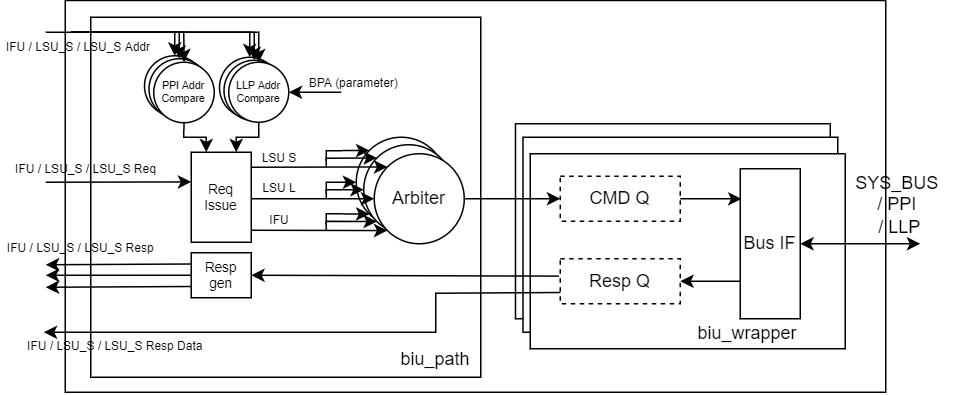

The diagram above was exported from draw.io. Its source (the exported page's mxGraphModel, read from the mxfile embedded in the PNG):
<mxGraphModel dx="918" dy="721" grid="1" gridSize="10" guides="1" tooltips="1" connect="1" arrows="1" fold="1" page="1" pageScale="1" pageWidth="827" pageHeight="1169" math="0" shadow="0">
  <root>
    <mxCell id="0" />
    <mxCell id="1" parent="0" />
    <mxCell id="LocSDlcidwqlAU-R6P9H-44" value="" style="rounded=0;whiteSpace=wrap;html=1;fontSize=16;strokeWidth=1;" parent="1" vertex="1">
      <mxGeometry x="173" y="418.84" width="547" height="261.16" as="geometry" />
    </mxCell>
    <mxCell id="CPLSgLEpl3IhxJT_DTji-59" value="" style="rounded=0;whiteSpace=wrap;html=1;fontSize=16;strokeWidth=1;" vertex="1" parent="1">
      <mxGeometry x="190" y="430" width="260" height="240" as="geometry" />
    </mxCell>
    <mxCell id="CPLSgLEpl3IhxJT_DTji-53" value="" style="rounded=0;whiteSpace=wrap;html=1;fontSize=16;strokeWidth=1;" vertex="1" parent="1">
      <mxGeometry x="473.16" y="501" width="209.84" height="130" as="geometry" />
    </mxCell>
    <mxCell id="CPLSgLEpl3IhxJT_DTji-52" value="" style="rounded=0;whiteSpace=wrap;html=1;fontSize=16;strokeWidth=1;" vertex="1" parent="1">
      <mxGeometry x="478.16" y="510" width="209.84" height="130" as="geometry" />
    </mxCell>
    <mxCell id="CPLSgLEpl3IhxJT_DTji-33" value="" style="ellipse;whiteSpace=wrap;html=1;aspect=fixed;fontSize=7;" vertex="1" parent="1">
      <mxGeometry x="275.84000000000003" y="456.68000000000006" width="40.32" height="40.32" as="geometry" />
    </mxCell>
    <mxCell id="CPLSgLEpl3IhxJT_DTji-34" value="" style="ellipse;whiteSpace=wrap;html=1;aspect=fixed;fontSize=7;" vertex="1" parent="1">
      <mxGeometry x="278.84000000000003" y="458.68000000000006" width="40.32" height="40.32" as="geometry" />
    </mxCell>
    <mxCell id="CPLSgLEpl3IhxJT_DTji-32" value="" style="ellipse;whiteSpace=wrap;html=1;aspect=fixed;fontSize=7;" vertex="1" parent="1">
      <mxGeometry x="225.84" y="455.68000000000006" width="40.32" height="40.32" as="geometry" />
    </mxCell>
    <mxCell id="CPLSgLEpl3IhxJT_DTji-31" value="" style="ellipse;whiteSpace=wrap;html=1;aspect=fixed;fontSize=7;" vertex="1" parent="1">
      <mxGeometry x="228.84" y="457.68000000000006" width="40.32" height="40.32" as="geometry" />
    </mxCell>
    <mxCell id="CPLSgLEpl3IhxJT_DTji-9" value="LSU L" style="text;html=1;strokeColor=none;fillColor=none;align=center;verticalAlign=middle;whiteSpace=wrap;rounded=0;fontSize=8;" vertex="1" parent="1">
      <mxGeometry x="301" y="534" width="30" height="20" as="geometry" />
    </mxCell>
    <mxCell id="CPLSgLEpl3IhxJT_DTji-5" value="" style="ellipse;whiteSpace=wrap;html=1;aspect=fixed;" vertex="1" parent="1">
      <mxGeometry x="367" y="510" width="60" height="60" as="geometry" />
    </mxCell>
    <mxCell id="CPLSgLEpl3IhxJT_DTji-15" value="" style="ellipse;whiteSpace=wrap;html=1;aspect=fixed;" vertex="1" parent="1">
      <mxGeometry x="372" y="515" width="60" height="60" as="geometry" />
    </mxCell>
    <mxCell id="CPLSgLEpl3IhxJT_DTji-16" value="" style="ellipse;whiteSpace=wrap;html=1;aspect=fixed;" vertex="1" parent="1">
      <mxGeometry x="379" y="521" width="60" height="60" as="geometry" />
    </mxCell>
    <mxCell id="LocSDlcidwqlAU-R6P9H-15" value="" style="rounded=0;whiteSpace=wrap;html=1;strokeWidth=1;" parent="1" vertex="1">
      <mxGeometry x="483" y="521" width="210" height="130" as="geometry" />
    </mxCell>
    <mxCell id="LocSDlcidwqlAU-R6P9H-21" value="" style="rounded=0;whiteSpace=wrap;html=1;dashed=1;" parent="1" vertex="1">
      <mxGeometry x="503" y="591" width="80" height="30" as="geometry" />
    </mxCell>
    <mxCell id="LocSDlcidwqlAU-R6P9H-1" value="" style="rounded=0;whiteSpace=wrap;html=1;" parent="1" vertex="1">
      <mxGeometry x="257" y="520" width="40" height="60" as="geometry" />
    </mxCell>
    <mxCell id="LocSDlcidwqlAU-R6P9H-5" value="" style="rounded=0;whiteSpace=wrap;html=1;dashed=1;" parent="1" vertex="1">
      <mxGeometry x="503" y="536" width="80" height="30" as="geometry" />
    </mxCell>
    <mxCell id="LocSDlcidwqlAU-R6P9H-6" value="Resp Q" style="text;html=1;strokeColor=none;fillColor=none;align=center;verticalAlign=middle;whiteSpace=wrap;rounded=0;dashed=1;" parent="1" vertex="1">
      <mxGeometry x="503" y="591" width="80" height="30" as="geometry" />
    </mxCell>
    <mxCell id="LocSDlcidwqlAU-R6P9H-7" value="" style="rounded=0;whiteSpace=wrap;html=1;" parent="1" vertex="1">
      <mxGeometry x="623" y="531" width="40" height="100" as="geometry" />
    </mxCell>
    <mxCell id="LocSDlcidwqlAU-R6P9H-8" value="Bus IF" style="text;html=1;strokeColor=none;fillColor=none;align=center;verticalAlign=middle;whiteSpace=wrap;rounded=0;" parent="1" vertex="1">
      <mxGeometry x="623" y="561" width="40" height="40" as="geometry" />
    </mxCell>
    <mxCell id="LocSDlcidwqlAU-R6P9H-16" value="biu_wrapper" style="text;html=1;strokeColor=none;fillColor=none;align=center;verticalAlign=middle;whiteSpace=wrap;rounded=0;" parent="1" vertex="1">
      <mxGeometry x="563" y="631" width="130" height="20" as="geometry" />
    </mxCell>
    <mxCell id="LocSDlcidwqlAU-R6P9H-18" value="CMD Q" style="text;html=1;strokeColor=none;fillColor=none;align=center;verticalAlign=middle;whiteSpace=wrap;rounded=0;dashed=1;" parent="1" vertex="1">
      <mxGeometry x="503" y="536" width="80" height="30" as="geometry" />
    </mxCell>
    <mxCell id="LocSDlcidwqlAU-R6P9H-22" value="" style="endArrow=classic;html=1;rounded=0;edgeStyle=orthogonalEdgeStyle;exitX=0;exitY=0.75;exitDx=0;exitDy=0;" parent="1" source="LocSDlcidwqlAU-R6P9H-7" edge="1">
      <mxGeometry width="50" height="50" relative="1" as="geometry">
        <mxPoint x="453" y="671.0000000000001" as="sourcePoint" />
        <mxPoint x="583" y="606" as="targetPoint" />
      </mxGeometry>
    </mxCell>
    <mxCell id="LocSDlcidwqlAU-R6P9H-23" value="" style="endArrow=classic;html=1;rounded=0;edgeStyle=orthogonalEdgeStyle;exitX=1;exitY=0.5;exitDx=0;exitDy=0;entryX=0.021;entryY=0.201;entryDx=0;entryDy=0;entryPerimeter=0;" parent="1" source="LocSDlcidwqlAU-R6P9H-18" target="LocSDlcidwqlAU-R6P9H-7" edge="1">
      <mxGeometry width="50" height="50" relative="1" as="geometry">
        <mxPoint x="593" y="651.0000000000001" as="sourcePoint" />
        <mxPoint x="633" y="651.0000000000001" as="targetPoint" />
        <Array as="points" />
      </mxGeometry>
    </mxCell>
    <mxCell id="LocSDlcidwqlAU-R6P9H-47" value="" style="endArrow=classic;startArrow=classic;html=1;rounded=0;fontSize=16;edgeStyle=orthogonalEdgeStyle;exitX=1;exitY=0.5;exitDx=0;exitDy=0;" parent="1" source="LocSDlcidwqlAU-R6P9H-8" edge="1">
      <mxGeometry width="50" height="50" relative="1" as="geometry">
        <mxPoint x="443" y="721" as="sourcePoint" />
        <mxPoint x="743" y="581" as="targetPoint" />
      </mxGeometry>
    </mxCell>
    <mxCell id="LocSDlcidwqlAU-R6P9H-50" value="SYS_BUS &lt;br&gt;/ PPI &lt;br&gt;/ LLP" style="text;html=1;strokeColor=none;fillColor=none;align=center;verticalAlign=middle;whiteSpace=wrap;rounded=0;" parent="1" vertex="1">
      <mxGeometry x="683" y="529" width="93" height="51" as="geometry" />
    </mxCell>
    <mxCell id="LocSDlcidwqlAU-R6P9H-53" value="&lt;font style=&quot;font-size: 8px&quot;&gt;IFU / LSU_S / LSU_S Req&lt;/font&gt;" style="text;html=1;strokeColor=none;fillColor=none;align=center;verticalAlign=middle;whiteSpace=wrap;rounded=0;" parent="1" vertex="1">
      <mxGeometry x="137" y="522" width="100" height="15" as="geometry" />
    </mxCell>
    <mxCell id="CPLSgLEpl3IhxJT_DTji-6" value="Arbiter" style="text;html=1;strokeColor=none;fillColor=none;align=center;verticalAlign=middle;whiteSpace=wrap;rounded=0;" vertex="1" parent="1">
      <mxGeometry x="389" y="536" width="40" height="30" as="geometry" />
    </mxCell>
    <mxCell id="CPLSgLEpl3IhxJT_DTji-7" value="" style="endArrow=classic;html=1;rounded=0;edgeStyle=orthogonalEdgeStyle;entryX=0;entryY=0;entryDx=0;entryDy=0;" edge="1" parent="1" target="CPLSgLEpl3IhxJT_DTji-16">
      <mxGeometry width="50" height="50" relative="1" as="geometry">
        <mxPoint x="297" y="530" as="sourcePoint" />
        <mxPoint x="347.83999999999986" y="515.01" as="targetPoint" />
        <Array as="points">
          <mxPoint x="297" y="530" />
          <mxPoint x="376" y="530" />
        </Array>
      </mxGeometry>
    </mxCell>
    <mxCell id="CPLSgLEpl3IhxJT_DTji-8" value="LSU S" style="text;html=1;strokeColor=none;fillColor=none;align=center;verticalAlign=middle;whiteSpace=wrap;rounded=0;fontSize=8;" vertex="1" parent="1">
      <mxGeometry x="301" y="514" width="30" height="20" as="geometry" />
    </mxCell>
    <mxCell id="CPLSgLEpl3IhxJT_DTji-10" value="IFU" style="text;html=1;strokeColor=none;fillColor=none;align=center;verticalAlign=middle;whiteSpace=wrap;rounded=0;fontSize=8;" vertex="1" parent="1">
      <mxGeometry x="301" y="555" width="30" height="20" as="geometry" />
    </mxCell>
    <mxCell id="CPLSgLEpl3IhxJT_DTji-11" value="" style="endArrow=classic;html=1;rounded=0;edgeStyle=orthogonalEdgeStyle;entryX=0;entryY=0.5;entryDx=0;entryDy=0;" edge="1" parent="1" target="CPLSgLEpl3IhxJT_DTji-16">
      <mxGeometry width="50" height="50" relative="1" as="geometry">
        <mxPoint x="297" y="551" as="sourcePoint" />
        <mxPoint x="384.3223304703363" y="537.3223304703363" as="targetPoint" />
        <Array as="points">
          <mxPoint x="297" y="551" />
        </Array>
      </mxGeometry>
    </mxCell>
    <mxCell id="CPLSgLEpl3IhxJT_DTji-12" value="" style="endArrow=classic;html=1;rounded=0;edgeStyle=orthogonalEdgeStyle;entryX=0;entryY=1;entryDx=0;entryDy=0;" edge="1" parent="1" target="CPLSgLEpl3IhxJT_DTji-16">
      <mxGeometry width="50" height="50" relative="1" as="geometry">
        <mxPoint x="297" y="572" as="sourcePoint" />
        <mxPoint x="372" y="560" as="targetPoint" />
        <Array as="points">
          <mxPoint x="297" y="572" />
          <mxPoint x="332" y="572" />
        </Array>
      </mxGeometry>
    </mxCell>
    <mxCell id="CPLSgLEpl3IhxJT_DTji-13" value="" style="endArrow=classic;html=1;rounded=0;fontSize=8;exitX=1;exitY=0.5;exitDx=0;exitDy=0;entryX=0;entryY=0.5;entryDx=0;entryDy=0;" edge="1" parent="1" source="CPLSgLEpl3IhxJT_DTji-16" target="LocSDlcidwqlAU-R6P9H-18">
      <mxGeometry width="50" height="50" relative="1" as="geometry">
        <mxPoint x="463.32" y="445" as="sourcePoint" />
        <mxPoint x="477" y="551" as="targetPoint" />
      </mxGeometry>
    </mxCell>
    <mxCell id="CPLSgLEpl3IhxJT_DTji-17" value="" style="endArrow=classic;html=1;rounded=0;fontSize=8;entryX=0;entryY=0.5;entryDx=0;entryDy=0;" edge="1" parent="1" target="CPLSgLEpl3IhxJT_DTji-15">
      <mxGeometry width="50" height="50" relative="1" as="geometry">
        <mxPoint x="347" y="551" as="sourcePoint" />
        <mxPoint x="372.0000000000001" y="546" as="targetPoint" />
        <Array as="points">
          <mxPoint x="347" y="545" />
        </Array>
      </mxGeometry>
    </mxCell>
    <mxCell id="CPLSgLEpl3IhxJT_DTji-18" value="" style="endArrow=classic;html=1;rounded=0;fontSize=8;entryX=0;entryY=0.5;entryDx=0;entryDy=0;" edge="1" parent="1" target="CPLSgLEpl3IhxJT_DTji-5">
      <mxGeometry width="50" height="50" relative="1" as="geometry">
        <mxPoint x="346.99999999999994" y="547.5" as="sourcePoint" />
        <mxPoint x="371.9999999999991" y="542.5" as="targetPoint" />
        <Array as="points">
          <mxPoint x="347" y="540" />
        </Array>
      </mxGeometry>
    </mxCell>
    <mxCell id="CPLSgLEpl3IhxJT_DTji-19" value="" style="endArrow=classic;html=1;rounded=0;fontSize=8;entryX=0;entryY=1;entryDx=0;entryDy=0;" edge="1" parent="1" target="CPLSgLEpl3IhxJT_DTji-15">
      <mxGeometry width="50" height="50" relative="1" as="geometry">
        <mxPoint x="347" y="572" as="sourcePoint" />
        <mxPoint x="372.0000000000001" y="566" as="targetPoint" />
        <Array as="points">
          <mxPoint x="347" y="566" />
        </Array>
      </mxGeometry>
    </mxCell>
    <mxCell id="CPLSgLEpl3IhxJT_DTji-20" value="" style="endArrow=classic;html=1;rounded=0;fontSize=8;entryX=0;entryY=1;entryDx=0;entryDy=0;" edge="1" parent="1" target="CPLSgLEpl3IhxJT_DTji-5">
      <mxGeometry width="50" height="50" relative="1" as="geometry">
        <mxPoint x="346.99999999999994" y="568.5" as="sourcePoint" />
        <mxPoint x="367" y="561" as="targetPoint" />
        <Array as="points">
          <mxPoint x="347" y="561" />
        </Array>
      </mxGeometry>
    </mxCell>
    <mxCell id="CPLSgLEpl3IhxJT_DTji-21" value="" style="endArrow=classic;html=1;rounded=0;fontSize=8;entryX=0;entryY=0;entryDx=0;entryDy=0;" edge="1" parent="1" target="CPLSgLEpl3IhxJT_DTji-15">
      <mxGeometry width="50" height="50" relative="1" as="geometry">
        <mxPoint x="347" y="530" as="sourcePoint" />
        <mxPoint x="379.0000000000001" y="523.5" as="targetPoint" />
        <Array as="points">
          <mxPoint x="347" y="524" />
        </Array>
      </mxGeometry>
    </mxCell>
    <mxCell id="CPLSgLEpl3IhxJT_DTji-22" value="" style="endArrow=classic;html=1;rounded=0;fontSize=8;entryX=0;entryY=0;entryDx=0;entryDy=0;" edge="1" parent="1" target="CPLSgLEpl3IhxJT_DTji-5">
      <mxGeometry width="50" height="50" relative="1" as="geometry">
        <mxPoint x="347" y="526" as="sourcePoint" />
        <mxPoint x="374.0000000000001" y="518.5" as="targetPoint" />
        <Array as="points">
          <mxPoint x="347" y="519" />
        </Array>
      </mxGeometry>
    </mxCell>
    <mxCell id="CPLSgLEpl3IhxJT_DTji-23" value="PPI Addr&lt;br style=&quot;font-size: 7px;&quot;&gt;Compare" style="ellipse;whiteSpace=wrap;html=1;aspect=fixed;fontSize=7;" vertex="1" parent="1">
      <mxGeometry x="232" y="460" width="40.32" height="40.32" as="geometry" />
    </mxCell>
    <mxCell id="CPLSgLEpl3IhxJT_DTji-24" value="LLP Addr&lt;br style=&quot;font-size: 7px;&quot;&gt;Compare" style="ellipse;whiteSpace=wrap;html=1;aspect=fixed;fontSize=7;" vertex="1" parent="1">
      <mxGeometry x="282" y="460" width="40" height="40" as="geometry" />
    </mxCell>
    <mxCell id="CPLSgLEpl3IhxJT_DTji-25" value="Req&lt;br style=&quot;font-size: 9px;&quot;&gt;Issue" style="text;html=1;strokeColor=none;fillColor=none;align=center;verticalAlign=middle;whiteSpace=wrap;rounded=0;fontSize=9;" vertex="1" parent="1">
      <mxGeometry x="262" y="535" width="30" height="30" as="geometry" />
    </mxCell>
    <mxCell id="CPLSgLEpl3IhxJT_DTji-26" value="" style="endArrow=classic;html=1;rounded=0;fontSize=7;exitX=0.5;exitY=1;exitDx=0;exitDy=0;entryX=0.25;entryY=0;entryDx=0;entryDy=0;" edge="1" parent="1" source="CPLSgLEpl3IhxJT_DTji-23" target="LocSDlcidwqlAU-R6P9H-1">
      <mxGeometry width="50" height="50" relative="1" as="geometry">
        <mxPoint x="277" y="550" as="sourcePoint" />
        <mxPoint x="327" y="500" as="targetPoint" />
        <Array as="points">
          <mxPoint x="252" y="510" />
          <mxPoint x="267" y="510" />
        </Array>
      </mxGeometry>
    </mxCell>
    <mxCell id="CPLSgLEpl3IhxJT_DTji-27" value="" style="endArrow=classic;html=1;rounded=0;fontSize=7;exitX=0.5;exitY=1;exitDx=0;exitDy=0;entryX=0.75;entryY=0;entryDx=0;entryDy=0;" edge="1" parent="1" source="CPLSgLEpl3IhxJT_DTji-24" target="LocSDlcidwqlAU-R6P9H-1">
      <mxGeometry width="50" height="50" relative="1" as="geometry">
        <mxPoint x="262.16" y="510.31999999999994" as="sourcePoint" />
        <mxPoint x="277" y="530" as="targetPoint" />
        <Array as="points">
          <mxPoint x="302" y="510" />
          <mxPoint x="287" y="510" />
        </Array>
      </mxGeometry>
    </mxCell>
    <mxCell id="CPLSgLEpl3IhxJT_DTji-28" value="" style="endArrow=classic;html=1;rounded=0;fontSize=8;" edge="1" parent="1">
      <mxGeometry width="50" height="50" relative="1" as="geometry">
        <mxPoint x="160" y="540" as="sourcePoint" />
        <mxPoint x="257" y="539.77" as="targetPoint" />
      </mxGeometry>
    </mxCell>
    <mxCell id="CPLSgLEpl3IhxJT_DTji-29" value="" style="endArrow=classic;html=1;rounded=0;fontSize=8;entryX=0.5;entryY=0;entryDx=0;entryDy=0;" edge="1" parent="1" target="CPLSgLEpl3IhxJT_DTji-23">
      <mxGeometry width="50" height="50" relative="1" as="geometry">
        <mxPoint x="177" y="440" as="sourcePoint" />
        <mxPoint x="228.84" y="444.85" as="targetPoint" />
        <Array as="points">
          <mxPoint x="252" y="440" />
        </Array>
      </mxGeometry>
    </mxCell>
    <mxCell id="CPLSgLEpl3IhxJT_DTji-35" value="" style="endArrow=classic;html=1;rounded=0;fontSize=8;entryX=0.5;entryY=0;entryDx=0;entryDy=0;" edge="1" parent="1" target="CPLSgLEpl3IhxJT_DTji-24">
      <mxGeometry width="50" height="50" relative="1" as="geometry">
        <mxPoint x="177" y="440" as="sourcePoint" />
        <mxPoint x="262.15999999999997" y="470" as="targetPoint" />
        <Array as="points">
          <mxPoint x="302" y="440" />
        </Array>
      </mxGeometry>
    </mxCell>
    <mxCell id="CPLSgLEpl3IhxJT_DTji-36" value="biu_path" style="text;html=1;strokeColor=none;fillColor=none;align=center;verticalAlign=middle;whiteSpace=wrap;rounded=0;" vertex="1" parent="1">
      <mxGeometry x="390" y="640" width="60" height="35" as="geometry" />
    </mxCell>
    <mxCell id="CPLSgLEpl3IhxJT_DTji-37" value="&lt;font style=&quot;font-size: 8px&quot;&gt;IFU / LSU_S / LSU_S Addr&lt;/font&gt;" style="text;html=1;strokeColor=none;fillColor=none;align=center;verticalAlign=middle;whiteSpace=wrap;rounded=0;" vertex="1" parent="1">
      <mxGeometry x="132" y="441.68" width="100" height="15" as="geometry" />
    </mxCell>
    <mxCell id="CPLSgLEpl3IhxJT_DTji-38" value="" style="endArrow=classic;html=1;rounded=0;fontSize=8;entryX=1;entryY=0.5;entryDx=0;entryDy=0;" edge="1" parent="1" target="CPLSgLEpl3IhxJT_DTji-24">
      <mxGeometry width="50" height="50" relative="1" as="geometry">
        <mxPoint x="357" y="480" as="sourcePoint" />
        <mxPoint x="345.84000000000003" y="476.73" as="targetPoint" />
      </mxGeometry>
    </mxCell>
    <mxCell id="CPLSgLEpl3IhxJT_DTji-39" value="&lt;font style=&quot;font-size: 8px;&quot;&gt;BPA (parameter)&lt;/font&gt;" style="text;html=1;strokeColor=none;fillColor=none;align=center;verticalAlign=middle;whiteSpace=wrap;rounded=0;fontSize=8;" vertex="1" parent="1">
      <mxGeometry x="331" y="467.59000000000003" width="68.5" height="12.5" as="geometry" />
    </mxCell>
    <mxCell id="CPLSgLEpl3IhxJT_DTji-40" value="" style="rounded=0;whiteSpace=wrap;html=1;" vertex="1" parent="1">
      <mxGeometry x="257" y="587" width="40" height="30" as="geometry" />
    </mxCell>
    <mxCell id="CPLSgLEpl3IhxJT_DTji-41" value="Resp&lt;br style=&quot;font-size: 9px&quot;&gt;gen" style="text;html=1;strokeColor=none;fillColor=none;align=center;verticalAlign=middle;whiteSpace=wrap;rounded=0;fontSize=9;" vertex="1" parent="1">
      <mxGeometry x="262" y="587" width="30" height="30" as="geometry" />
    </mxCell>
    <mxCell id="CPLSgLEpl3IhxJT_DTji-42" value="" style="endArrow=classic;html=1;rounded=0;fontSize=8;exitX=0;exitY=0.25;exitDx=0;exitDy=0;" edge="1" parent="1" source="CPLSgLEpl3IhxJT_DTji-40">
      <mxGeometry width="50" height="50" relative="1" as="geometry">
        <mxPoint x="167" y="617.23" as="sourcePoint" />
        <mxPoint x="160" y="595" as="targetPoint" />
      </mxGeometry>
    </mxCell>
    <mxCell id="CPLSgLEpl3IhxJT_DTji-43" value="" style="endArrow=classic;html=1;rounded=0;fontSize=8;exitX=0;exitY=0.75;exitDx=0;exitDy=0;" edge="1" parent="1" source="CPLSgLEpl3IhxJT_DTji-40">
      <mxGeometry width="50" height="50" relative="1" as="geometry">
        <mxPoint x="257" y="645.87" as="sourcePoint" />
        <mxPoint x="160" y="610" as="targetPoint" />
      </mxGeometry>
    </mxCell>
    <mxCell id="CPLSgLEpl3IhxJT_DTji-44" value="" style="endArrow=classic;html=1;rounded=0;fontSize=8;exitX=0;exitY=0.5;exitDx=0;exitDy=0;" edge="1" parent="1" source="CPLSgLEpl3IhxJT_DTji-40">
      <mxGeometry width="50" height="50" relative="1" as="geometry">
        <mxPoint x="257" y="627" as="sourcePoint" />
        <mxPoint x="160" y="602" as="targetPoint" />
      </mxGeometry>
    </mxCell>
    <mxCell id="CPLSgLEpl3IhxJT_DTji-45" value="&lt;font style=&quot;font-size: 8px&quot;&gt;IFU / LSU_S / LSU_S Resp Data&lt;/font&gt;" style="text;html=1;strokeColor=none;fillColor=none;align=center;verticalAlign=middle;whiteSpace=wrap;rounded=0;" vertex="1" parent="1">
      <mxGeometry x="141.48" y="640" width="130.84" height="15" as="geometry" />
    </mxCell>
    <mxCell id="CPLSgLEpl3IhxJT_DTji-46" value="" style="endArrow=classic;html=1;rounded=0;fontSize=8;entryX=0.5;entryY=0;entryDx=0;entryDy=0;" edge="1" parent="1" target="CPLSgLEpl3IhxJT_DTji-34">
      <mxGeometry width="50" height="50" relative="1" as="geometry">
        <mxPoint x="177" y="440" as="sourcePoint" />
        <mxPoint x="312" y="470" as="targetPoint" />
        <Array as="points">
          <mxPoint x="299" y="440" />
        </Array>
      </mxGeometry>
    </mxCell>
    <mxCell id="CPLSgLEpl3IhxJT_DTji-47" value="" style="endArrow=classic;html=1;rounded=0;fontSize=8;entryX=0.5;entryY=0;entryDx=0;entryDy=0;" edge="1" parent="1" target="CPLSgLEpl3IhxJT_DTji-33">
      <mxGeometry width="50" height="50" relative="1" as="geometry">
        <mxPoint x="177" y="440" as="sourcePoint" />
        <mxPoint x="309" y="468.68000000000006" as="targetPoint" />
        <Array as="points">
          <mxPoint x="296" y="440" />
        </Array>
      </mxGeometry>
    </mxCell>
    <mxCell id="CPLSgLEpl3IhxJT_DTji-48" value="" style="endArrow=classic;html=1;rounded=0;fontSize=8;entryX=0.5;entryY=0;entryDx=0;entryDy=0;" edge="1" parent="1" target="CPLSgLEpl3IhxJT_DTji-31">
      <mxGeometry width="50" height="50" relative="1" as="geometry">
        <mxPoint x="177" y="440" as="sourcePoint" />
        <mxPoint x="262.16" y="470" as="targetPoint" />
        <Array as="points">
          <mxPoint x="249" y="440" />
        </Array>
      </mxGeometry>
    </mxCell>
    <mxCell id="CPLSgLEpl3IhxJT_DTji-49" value="" style="endArrow=classic;html=1;rounded=0;fontSize=8;entryX=0.5;entryY=0;entryDx=0;entryDy=0;" edge="1" parent="1" target="CPLSgLEpl3IhxJT_DTji-32">
      <mxGeometry width="50" height="50" relative="1" as="geometry">
        <mxPoint x="160" y="440" as="sourcePoint" />
        <mxPoint x="259.00000000000006" y="467.68000000000006" as="targetPoint" />
        <Array as="points">
          <mxPoint x="246" y="440" />
        </Array>
      </mxGeometry>
    </mxCell>
    <mxCell id="CPLSgLEpl3IhxJT_DTji-55" value="" style="endArrow=classic;html=1;rounded=0;fontSize=8;exitX=0;exitY=0.75;exitDx=0;exitDy=0;entryX=0.131;entryY=0;entryDx=0;entryDy=0;entryPerimeter=0;" edge="1" parent="1" source="LocSDlcidwqlAU-R6P9H-6" target="CPLSgLEpl3IhxJT_DTji-45">
      <mxGeometry width="50" height="50" relative="1" as="geometry">
        <mxPoint x="330" y="660" as="sourcePoint" />
        <mxPoint x="180" y="640" as="targetPoint" />
        <Array as="points">
          <mxPoint x="420" y="614" />
          <mxPoint x="420" y="640" />
        </Array>
      </mxGeometry>
    </mxCell>
    <mxCell id="CPLSgLEpl3IhxJT_DTji-58" value="" style="endArrow=classic;html=1;rounded=0;fontSize=8;entryX=1;entryY=0.5;entryDx=0;entryDy=0;exitX=-0.012;exitY=0.386;exitDx=0;exitDy=0;exitPerimeter=0;" edge="1" parent="1" source="LocSDlcidwqlAU-R6P9H-6" target="CPLSgLEpl3IhxJT_DTji-40">
      <mxGeometry width="50" height="50" relative="1" as="geometry">
        <mxPoint x="487" y="602" as="sourcePoint" />
        <mxPoint x="180" y="627.5" as="targetPoint" />
      </mxGeometry>
    </mxCell>
    <mxCell id="CPLSgLEpl3IhxJT_DTji-60" value="&lt;font style=&quot;font-size: 8px&quot;&gt;IFU / LSU_S / LSU_S Resp&lt;/font&gt;" style="text;html=1;strokeColor=none;fillColor=none;align=center;verticalAlign=middle;whiteSpace=wrap;rounded=0;" vertex="1" parent="1">
      <mxGeometry x="130" y="575" width="107" height="15" as="geometry" />
    </mxCell>
  </root>
</mxGraphModel>